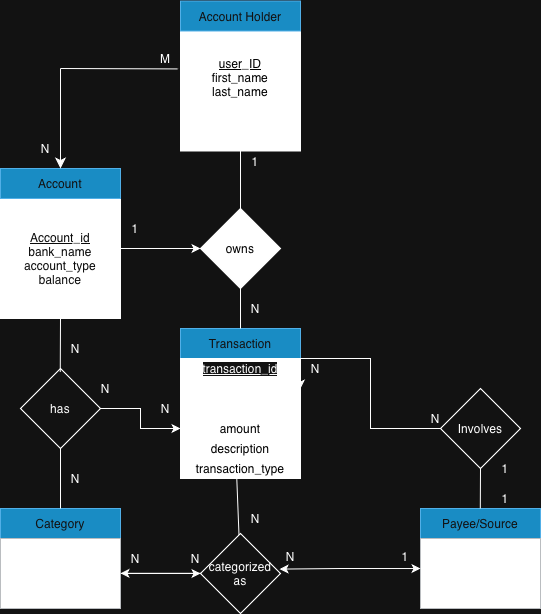

The diagram above was exported from draw.io. Its source (the exported page's mxGraphModel, read from the mxfile embedded in the PNG):
<mxGraphModel dx="1185" dy="953" grid="1" gridSize="10" guides="1" tooltips="1" connect="1" arrows="1" fold="1" page="1" pageScale="1" pageWidth="850" pageHeight="1100" math="0" shadow="0">
  <root>
    <mxCell id="0" />
    <mxCell id="1" parent="0" />
    <mxCell id="8mKSS-EjDvyCApuqMS8K-9" edge="1" parent="1" source="NC4pYc_o5CQ2u8ipZKc--1" style="edgeStyle=orthogonalEdgeStyle;rounded=0;orthogonalLoop=1;jettySize=auto;html=1;" target="UpD_6M4t7pvaOZU2P1iN-1" value="">
      <mxGeometry relative="1" as="geometry" />
    </mxCell>
    <mxCell id="NC4pYc_o5CQ2u8ipZKc--1" parent="1" style="rounded=0;whiteSpace=wrap;html=1;fillColor=#1ba1e2;fontColor=#ffffff;strokeColor=#006EAF;" value="Category" vertex="1">
      <mxGeometry height="30" width="120" x="140" y="580" as="geometry" />
    </mxCell>
    <mxCell id="NC4pYc_o5CQ2u8ipZKc--2" parent="1" style="rounded=0;whiteSpace=wrap;html=1;fillColor=#1ba1e2;fontColor=#ffffff;strokeColor=#006EAF;" value="Transaction" vertex="1">
      <mxGeometry height="30" width="120" x="320" y="400" as="geometry" />
    </mxCell>
    <mxCell id="8mKSS-EjDvyCApuqMS8K-30" edge="1" parent="1" source="UpD_6M4t7pvaOZU2P1iN-1" style="edgeStyle=orthogonalEdgeStyle;rounded=0;orthogonalLoop=1;jettySize=auto;html=1;" target="8mKSS-EjDvyCApuqMS8K-10" value="">
      <mxGeometry relative="1" as="geometry" />
    </mxCell>
    <mxCell id="UpD_6M4t7pvaOZU2P1iN-1" parent="1" style="rounded=0;whiteSpace=wrap;html=1;fillColor=light-dark(#EEEEEE,#FFFFFF);strokeColor=#36393d;gradientColor=none;" value="" vertex="1">
      <mxGeometry height="70" width="120" x="140" y="610" as="geometry" />
    </mxCell>
    <mxCell id="laEMy4iCd9eIPnb2QOK8-4" parent="1" style="whiteSpace=wrap;html=1;aspect=fixed;strokeColor=light-dark(#000000,#FFFFFF);fillColor=light-dark(#FFFFFF,#FFFFFF);" value="" vertex="1">
      <mxGeometry height="120" width="120" x="320" y="430" as="geometry" />
    </mxCell>
    <mxCell id="laEMy4iCd9eIPnb2QOK8-5" parent="1" style="text;html=1;whiteSpace=wrap;strokeColor=none;fillColor=none;align=center;verticalAlign=middle;rounded=0;" value="account_id" vertex="1">
      <mxGeometry height="20" width="120" x="320" y="450" as="geometry" />
    </mxCell>
    <mxCell id="UpD_6M4t7pvaOZU2P1iN-6" parent="1" style="text;html=1;whiteSpace=wrap;strokeColor=none;fillColor=none;align=center;verticalAlign=middle;rounded=0;" value="&lt;div&gt;&lt;u&gt;catgory_id&lt;/u&gt;&lt;/div&gt;&lt;div&gt;name&lt;/div&gt;&lt;div&gt;type&lt;/div&gt;" vertex="1">
      <mxGeometry height="55" width="100" x="150" y="617.5" as="geometry" />
    </mxCell>
    <mxCell id="laEMy4iCd9eIPnb2QOK8-10" parent="1" style="text;html=1;whiteSpace=wrap;strokeColor=none;fillColor=none;align=center;verticalAlign=middle;rounded=0;" value="date" vertex="1">
      <mxGeometry height="20" width="120" x="320" y="470" as="geometry" />
    </mxCell>
    <mxCell id="laEMy4iCd9eIPnb2QOK8-11" parent="1" style="text;html=1;whiteSpace=wrap;strokeColor=none;fillColor=none;align=center;verticalAlign=middle;rounded=0;" value="&lt;font style=&quot;color: light-dark(rgb(0, 0, 0), rgb(0, 0, 0));&quot;&gt;amount&lt;/font&gt;" vertex="1">
      <mxGeometry height="20" width="120" x="320" y="490" as="geometry" />
    </mxCell>
    <mxCell id="laEMy4iCd9eIPnb2QOK8-13" parent="1" style="text;html=1;whiteSpace=wrap;strokeColor=none;fillColor=none;align=center;verticalAlign=middle;rounded=0;" value="&lt;font style=&quot;color: light-dark(rgb(0, 0, 0), rgb(0, 0, 0));&quot;&gt;description&lt;/font&gt;" vertex="1">
      <mxGeometry height="20" width="120" x="320" y="510" as="geometry" />
    </mxCell>
    <mxCell id="laEMy4iCd9eIPnb2QOK8-14" parent="1" style="text;html=1;whiteSpace=wrap;strokeColor=none;fillColor=none;align=center;verticalAlign=middle;rounded=0;" value="&lt;span style=&quot;background-color: rgb(255, 255, 255);&quot;&gt;&lt;u&gt;transaction_id&lt;/u&gt;&lt;/span&gt;" vertex="1">
      <mxGeometry height="20" width="120" x="320" y="430" as="geometry" />
    </mxCell>
    <mxCell id="Fz7Dg9QxOSiN4h7y1aa_-5" parent="1" style="whiteSpace=wrap;html=1;aspect=fixed;strokeColor=light-dark(#000000,#FFFFFF);fillColor=light-dark(#FFFFFF,#FFFFFF);" value="&lt;div&gt;&lt;span style=&quot;color: light-dark(rgb(0, 0, 0), rgb(0, 0, 0)); background-color: transparent;&quot;&gt;&lt;u&gt;user_ID&lt;/u&gt;&lt;/span&gt;&lt;/div&gt;&lt;div&gt;&lt;span style=&quot;color: light-dark(rgb(0, 0, 0), rgb(0, 0, 0)); background-color: transparent;&quot;&gt;first_name&lt;/span&gt;&lt;/div&gt;&lt;div&gt;&lt;font style=&quot;color: light-dark(rgb(0, 0, 0), rgb(0, 0, 0));&quot;&gt;last_name&lt;/font&gt;&lt;/div&gt;&lt;div&gt;email&lt;/div&gt;&lt;div&gt;phone_number&lt;/div&gt;" vertex="1">
      <mxGeometry height="120" width="120" x="320" y="102.5" as="geometry" />
    </mxCell>
    <mxCell id="Fz7Dg9QxOSiN4h7y1aa_-6" parent="1" style="rounded=0;whiteSpace=wrap;html=1;fillColor=#1ba1e2;fontColor=#ffffff;strokeColor=#006EAF;" value="Account Holder" vertex="1">
      <mxGeometry height="30" width="120" x="320" y="72.5" as="geometry" />
    </mxCell>
    <mxCell id="Fz7Dg9QxOSiN4h7y1aa_-8" parent="1" style="whiteSpace=wrap;html=1;aspect=fixed;strokeColor=light-dark(#000000,#FFFFFF);fillColor=light-dark(#FFFFFF,#FFFFFF);" value="&lt;font style=&quot;color: light-dark(rgb(0, 0, 0), rgb(11, 11, 11));&quot;&gt;&lt;u&gt;Account_id&lt;/u&gt;&lt;/font&gt;&lt;div&gt;&lt;font style=&quot;color: light-dark(rgb(0, 0, 0), rgb(11, 11, 11));&quot;&gt;bank_name&lt;/font&gt;&lt;/div&gt;&lt;div&gt;&lt;font style=&quot;color: light-dark(rgb(0, 0, 0), rgb(11, 11, 11));&quot;&gt;account_type&lt;/font&gt;&lt;/div&gt;&lt;div&gt;&lt;span style=&quot;background-color: transparent; color: light-dark(rgb(0, 0, 0), rgb(14, 14, 14));&quot;&gt;balance&lt;/span&gt;&lt;/div&gt;" vertex="1">
      <mxGeometry height="120" width="120" x="140" y="270" as="geometry" />
    </mxCell>
    <mxCell id="Fz7Dg9QxOSiN4h7y1aa_-9" parent="1" style="rounded=0;whiteSpace=wrap;html=1;fillColor=#1ba1e2;fontColor=#ffffff;strokeColor=#006EAF;" value="Account" vertex="1">
      <mxGeometry height="30" width="120" x="140" y="240" as="geometry" />
    </mxCell>
    <mxCell id="Fz7Dg9QxOSiN4h7y1aa_-13" parent="1" style="rhombus;whiteSpace=wrap;html=1;fillColor=light-dark(#FFFFFF,#FFFFFF);fontColor=#ffffff;strokeColor=light-dark(#001DBC,#F9F9F9);" value="&lt;font style=&quot;color: light-dark(rgb(0, 0, 0), rgb(0, 0, 0));&quot;&gt;owns&lt;/font&gt;" vertex="1">
      <mxGeometry height="80" width="80" x="340" y="280" as="geometry" />
    </mxCell>
    <mxCell id="8mKSS-EjDvyCApuqMS8K-1" parent="1" style="text;html=1;whiteSpace=wrap;strokeColor=none;fillColor=none;align=center;verticalAlign=middle;rounded=0;" value="&lt;font style=&quot;color: light-dark(rgb(0, 0, 0), rgb(0, 0, 0));&quot;&gt;transaction_type&lt;/font&gt;" vertex="1">
      <mxGeometry height="20" width="120" x="320" y="530" as="geometry" />
    </mxCell>
    <mxCell id="8mKSS-EjDvyCApuqMS8K-3" edge="1" parent="1" style="endArrow=classic;html=1;rounded=0;entryX=0;entryY=0.5;entryDx=0;entryDy=0;" target="Fz7Dg9QxOSiN4h7y1aa_-13" value="">
      <mxGeometry height="50" relative="1" width="50" as="geometry">
        <Array as="points">
          <mxPoint x="290" y="320" />
        </Array>
        <mxPoint x="260" y="320" as="sourcePoint" />
        <mxPoint x="380" y="370" as="targetPoint" />
      </mxGeometry>
    </mxCell>
    <mxCell id="8mKSS-EjDvyCApuqMS8K-4" edge="1" parent="1" source="NC4pYc_o5CQ2u8ipZKc--2" style="endArrow=none;html=1;rounded=0;entryX=0.5;entryY=1;entryDx=0;entryDy=0;exitX=0.5;exitY=0;exitDx=0;exitDy=0;" target="Fz7Dg9QxOSiN4h7y1aa_-13" value="">
      <mxGeometry height="50" relative="1" width="50" as="geometry">
        <mxPoint x="330" y="420" as="sourcePoint" />
        <mxPoint x="380" y="370" as="targetPoint" />
      </mxGeometry>
    </mxCell>
    <mxCell id="8mKSS-EjDvyCApuqMS8K-5" edge="1" parent="1" source="Fz7Dg9QxOSiN4h7y1aa_-13" style="endArrow=none;html=1;rounded=0;entryX=0.5;entryY=1;entryDx=0;entryDy=0;exitX=0.5;exitY=0;exitDx=0;exitDy=0;" target="Fz7Dg9QxOSiN4h7y1aa_-5" value="">
      <mxGeometry height="50" relative="1" width="50" as="geometry">
        <mxPoint x="330" y="420" as="sourcePoint" />
        <mxPoint x="380" y="370" as="targetPoint" />
      </mxGeometry>
    </mxCell>
    <mxCell id="8mKSS-EjDvyCApuqMS8K-6" parent="1" style="text;html=1;whiteSpace=wrap;strokeColor=none;fillColor=none;align=center;verticalAlign=middle;rounded=0;" value="1" vertex="1">
      <mxGeometry height="20" width="10" x="390" y="222.5" as="geometry" />
    </mxCell>
    <mxCell id="8mKSS-EjDvyCApuqMS8K-7" parent="1" style="text;html=1;whiteSpace=wrap;strokeColor=none;fillColor=none;align=center;verticalAlign=middle;rounded=0;" value="1" vertex="1">
      <mxGeometry height="20" width="10" x="270" y="290" as="geometry" />
    </mxCell>
    <mxCell id="8mKSS-EjDvyCApuqMS8K-8" parent="1" style="text;html=1;whiteSpace=wrap;strokeColor=none;fillColor=none;align=center;verticalAlign=middle;rounded=0;" value="N" vertex="1">
      <mxGeometry height="20" width="10" x="390" y="370" as="geometry" />
    </mxCell>
    <mxCell id="8mKSS-EjDvyCApuqMS8K-31" edge="1" parent="1" style="edgeStyle=orthogonalEdgeStyle;rounded=0;orthogonalLoop=1;jettySize=auto;html=1;" value="">
      <mxGeometry relative="1" as="geometry">
        <mxPoint x="350" y="644.8" as="sourcePoint" />
        <mxPoint x="260" y="644.8" as="targetPoint" />
      </mxGeometry>
    </mxCell>
    <mxCell id="8mKSS-EjDvyCApuqMS8K-10" parent="1" style="rhombus;whiteSpace=wrap;html=1;" value="categorized as" vertex="1">
      <mxGeometry height="80" width="80" x="340" y="605" as="geometry" />
    </mxCell>
    <mxCell id="8mKSS-EjDvyCApuqMS8K-15" edge="1" parent="1" source="8mKSS-EjDvyCApuqMS8K-11" style="edgeStyle=orthogonalEdgeStyle;rounded=0;orthogonalLoop=1;jettySize=auto;html=1;entryX=0;entryY=0.5;entryDx=0;entryDy=0;" target="laEMy4iCd9eIPnb2QOK8-11" value="">
      <mxGeometry relative="1" as="geometry">
        <mxPoint x="310" y="500" as="targetPoint" />
      </mxGeometry>
    </mxCell>
    <mxCell id="8mKSS-EjDvyCApuqMS8K-11" parent="1" style="rhombus;whiteSpace=wrap;html=1;" value="has" vertex="1">
      <mxGeometry height="80" width="80" x="160" y="440" as="geometry" />
    </mxCell>
    <mxCell id="8mKSS-EjDvyCApuqMS8K-21" edge="1" parent="1" style="endArrow=none;html=1;rounded=0;exitX=0.5;exitY=0;exitDx=0;exitDy=0;entryX=0.5;entryY=1;entryDx=0;entryDy=0;" target="Fz7Dg9QxOSiN4h7y1aa_-8" value="">
      <mxGeometry height="50" relative="1" width="50" as="geometry">
        <mxPoint x="199.76" y="443.5" as="sourcePoint" />
        <mxPoint x="220" y="410" as="targetPoint" />
      </mxGeometry>
    </mxCell>
    <mxCell id="8mKSS-EjDvyCApuqMS8K-22" edge="1" parent="1" source="NC4pYc_o5CQ2u8ipZKc--1" style="endArrow=none;html=1;rounded=0;entryX=0.5;entryY=1;entryDx=0;entryDy=0;exitX=0.5;exitY=0;exitDx=0;exitDy=0;" target="8mKSS-EjDvyCApuqMS8K-11" value="">
      <mxGeometry height="50" relative="1" width="50" as="geometry">
        <mxPoint x="200" y="570" as="sourcePoint" />
        <mxPoint x="240" y="530" as="targetPoint" />
      </mxGeometry>
    </mxCell>
    <mxCell id="8mKSS-EjDvyCApuqMS8K-24" edge="1" parent="1" source="8mKSS-EjDvyCApuqMS8K-10" style="endArrow=none;html=1;rounded=0;entryX=0.469;entryY=0.994;entryDx=0;entryDy=0;entryPerimeter=0;" target="8mKSS-EjDvyCApuqMS8K-1" value="">
      <mxGeometry height="50" relative="1" width="50" as="geometry">
        <mxPoint x="350" y="757" as="sourcePoint" />
        <mxPoint x="350" y="700" as="targetPoint" />
      </mxGeometry>
    </mxCell>
    <mxCell id="8mKSS-EjDvyCApuqMS8K-25" edge="1" parent="1" source="8mKSS-EjDvyCApuqMS8K-26" style="edgeStyle=orthogonalEdgeStyle;rounded=0;orthogonalLoop=1;jettySize=auto;html=1;" target="8mKSS-EjDvyCApuqMS8K-27" value="">
      <mxGeometry relative="1" as="geometry" />
    </mxCell>
    <mxCell id="8mKSS-EjDvyCApuqMS8K-26" parent="1" style="rounded=0;whiteSpace=wrap;html=1;fillColor=#1ba1e2;fontColor=#ffffff;strokeColor=#006EAF;" value="Payee/Source" vertex="1">
      <mxGeometry height="30" width="120" x="560" y="580" as="geometry" />
    </mxCell>
    <mxCell id="8mKSS-EjDvyCApuqMS8K-27" parent="1" style="rounded=0;whiteSpace=wrap;html=1;fillColor=light-dark(#EEEEEE,#FFFFFF);strokeColor=#36393d;gradientColor=none;" value="" vertex="1">
      <mxGeometry height="70" width="120" x="560" y="610" as="geometry" />
    </mxCell>
    <mxCell id="8mKSS-EjDvyCApuqMS8K-28" parent="1" style="text;html=1;whiteSpace=wrap;strokeColor=none;fillColor=none;align=center;verticalAlign=middle;rounded=0;" value="yea&amp;nbsp;" vertex="1">
      <mxGeometry height="55" width="100" x="570" y="617.5" as="geometry" />
    </mxCell>
    <mxCell id="8mKSS-EjDvyCApuqMS8K-32" edge="1" parent="1" source="8mKSS-EjDvyCApuqMS8K-10" style="endArrow=classic;startArrow=classic;html=1;rounded=0;entryX=0;entryY=0.429;entryDx=0;entryDy=0;entryPerimeter=0;exitX=0.988;exitY=0.445;exitDx=0;exitDy=0;exitPerimeter=0;" target="8mKSS-EjDvyCApuqMS8K-27" value="">
      <mxGeometry height="50" relative="1" width="50" as="geometry">
        <Array as="points">
          <mxPoint x="480" y="640" />
        </Array>
        <mxPoint x="400" y="460" as="sourcePoint" />
        <mxPoint x="450" y="410" as="targetPoint" />
      </mxGeometry>
    </mxCell>
    <mxCell id="8mKSS-EjDvyCApuqMS8K-35" edge="1" parent="1" source="8mKSS-EjDvyCApuqMS8K-33" style="edgeStyle=orthogonalEdgeStyle;rounded=0;orthogonalLoop=1;jettySize=auto;html=1;entryX=1;entryY=0.5;entryDx=0;entryDy=0;" target="laEMy4iCd9eIPnb2QOK8-5">
      <mxGeometry relative="1" as="geometry">
        <Array as="points">
          <mxPoint x="510" y="500" />
          <mxPoint x="510" y="430" />
          <mxPoint x="440" y="430" />
        </Array>
      </mxGeometry>
    </mxCell>
    <mxCell id="8mKSS-EjDvyCApuqMS8K-33" parent="1" style="rhombus;whiteSpace=wrap;html=1;" value="Involves" vertex="1">
      <mxGeometry height="80" width="80" x="580" y="460" as="geometry" />
    </mxCell>
    <mxCell id="8mKSS-EjDvyCApuqMS8K-40" edge="1" parent="1" style="endArrow=none;html=1;rounded=0;exitX=0.5;exitY=0;exitDx=0;exitDy=0;" value="">
      <mxGeometry height="50" relative="1" width="50" as="geometry">
        <mxPoint x="619.8" y="580" as="sourcePoint" />
        <mxPoint x="620" y="540" as="targetPoint" />
      </mxGeometry>
    </mxCell>
    <mxCell id="8mKSS-EjDvyCApuqMS8K-41" parent="1" style="text;html=1;whiteSpace=wrap;strokeColor=none;fillColor=none;align=center;verticalAlign=middle;rounded=0;" value="N" vertex="1">
      <mxGeometry height="20" width="10" x="210" y="410" as="geometry" />
    </mxCell>
    <mxCell id="8mKSS-EjDvyCApuqMS8K-42" parent="1" style="text;html=1;whiteSpace=wrap;strokeColor=none;fillColor=none;align=center;verticalAlign=middle;rounded=0;" value="N" vertex="1">
      <mxGeometry height="20" width="10" x="210" y="540" as="geometry" />
    </mxCell>
    <mxCell id="8mKSS-EjDvyCApuqMS8K-45" parent="1" style="text;html=1;whiteSpace=wrap;strokeColor=none;fillColor=none;align=center;verticalAlign=middle;rounded=0;" value="N" vertex="1">
      <mxGeometry height="20" width="10" x="300" y="470" as="geometry" />
    </mxCell>
    <mxCell id="8mKSS-EjDvyCApuqMS8K-46" parent="1" style="text;html=1;whiteSpace=wrap;strokeColor=none;fillColor=none;align=center;verticalAlign=middle;rounded=0;" value="N" vertex="1">
      <mxGeometry height="20" width="10" x="240" y="450" as="geometry" />
    </mxCell>
    <mxCell id="8mKSS-EjDvyCApuqMS8K-47" parent="1" style="text;html=1;whiteSpace=wrap;strokeColor=none;fillColor=none;align=center;verticalAlign=middle;rounded=0;" value="N" vertex="1">
      <mxGeometry height="20" width="10" x="270" y="620" as="geometry" />
    </mxCell>
    <mxCell id="8mKSS-EjDvyCApuqMS8K-48" parent="1" style="text;html=1;whiteSpace=wrap;strokeColor=none;fillColor=none;align=center;verticalAlign=middle;rounded=0;" value="N" vertex="1">
      <mxGeometry height="20" width="10" x="330" y="620" as="geometry" />
    </mxCell>
    <mxCell id="8mKSS-EjDvyCApuqMS8K-49" parent="1" style="text;html=1;whiteSpace=wrap;strokeColor=none;fillColor=none;align=center;verticalAlign=middle;rounded=0;" value="N" vertex="1">
      <mxGeometry height="20" width="10" x="390" y="580" as="geometry" />
    </mxCell>
    <mxCell id="8mKSS-EjDvyCApuqMS8K-50" parent="1" style="text;html=1;whiteSpace=wrap;strokeColor=none;fillColor=none;align=center;verticalAlign=middle;rounded=0;" value="N" vertex="1">
      <mxGeometry height="20" width="10" x="425" y="617.5" as="geometry" />
    </mxCell>
    <mxCell id="8mKSS-EjDvyCApuqMS8K-52" parent="1" style="text;html=1;whiteSpace=wrap;strokeColor=none;fillColor=none;align=center;verticalAlign=middle;rounded=0;" value="N" vertex="1">
      <mxGeometry height="20" width="10" x="570" y="480" as="geometry" />
    </mxCell>
    <mxCell id="8mKSS-EjDvyCApuqMS8K-53" parent="1" style="text;html=1;whiteSpace=wrap;strokeColor=none;fillColor=none;align=center;verticalAlign=middle;rounded=0;" value="N" vertex="1">
      <mxGeometry height="20" width="10" x="450" y="430" as="geometry" />
    </mxCell>
    <mxCell id="8mKSS-EjDvyCApuqMS8K-54" parent="1" style="text;html=1;whiteSpace=wrap;strokeColor=none;fillColor=none;align=center;verticalAlign=middle;rounded=0;" value="1" vertex="1">
      <mxGeometry height="20" width="10" x="540" y="617.5" as="geometry" />
    </mxCell>
    <mxCell id="8mKSS-EjDvyCApuqMS8K-55" parent="1" style="text;html=1;whiteSpace=wrap;strokeColor=none;fillColor=none;align=center;verticalAlign=middle;rounded=0;" value="1" vertex="1">
      <mxGeometry height="20" width="10" x="640" y="530" as="geometry" />
    </mxCell>
    <mxCell id="8mKSS-EjDvyCApuqMS8K-56" parent="1" style="text;html=1;whiteSpace=wrap;strokeColor=none;fillColor=none;align=center;verticalAlign=middle;rounded=0;" value="1" vertex="1">
      <mxGeometry height="20" width="10" x="640" y="560" as="geometry" />
    </mxCell>
    <mxCell id="Gn8Ce1vcFtuDydW_Y2K7-1" parent="1" style="text;html=1;whiteSpace=wrap;strokeColor=none;fillColor=none;align=center;verticalAlign=middle;rounded=0;" value="M" vertex="1">
      <mxGeometry height="20" width="10" x="300" y="120" as="geometry" />
    </mxCell>
    <mxCell id="Gn8Ce1vcFtuDydW_Y2K7-2" parent="1" style="text;html=1;whiteSpace=wrap;strokeColor=none;fillColor=none;align=center;verticalAlign=middle;rounded=0;" value="N" vertex="1">
      <mxGeometry height="20" width="10" x="180" y="210" as="geometry" />
    </mxCell>
    <mxCell id="JadeGYH_PcHhZo7A5-0s-2" edge="1" parent="1" source="Fz7Dg9QxOSiN4h7y1aa_-5" style="endArrow=none;html=1;rounded=0;fontSize=12;startSize=8;endSize=8;curved=1;exitX=-0.023;exitY=0.316;exitDx=0;exitDy=0;exitPerimeter=0;" value="">
      <mxGeometry height="50" relative="1" width="50" as="geometry">
        <mxPoint x="510" y="370" as="sourcePoint" />
        <mxPoint x="200" y="140" as="targetPoint" />
      </mxGeometry>
    </mxCell>
    <mxCell id="JadeGYH_PcHhZo7A5-0s-3" edge="1" parent="1" style="endArrow=classic;html=1;rounded=0;fontSize=12;startSize=8;endSize=8;curved=1;entryX=0.5;entryY=0;entryDx=0;entryDy=0;" target="Fz7Dg9QxOSiN4h7y1aa_-9" value="">
      <mxGeometry height="50" relative="1" width="50" as="geometry">
        <mxPoint x="200" y="140" as="sourcePoint" />
        <mxPoint x="560" y="320" as="targetPoint" />
      </mxGeometry>
    </mxCell>
  </root>
</mxGraphModel>